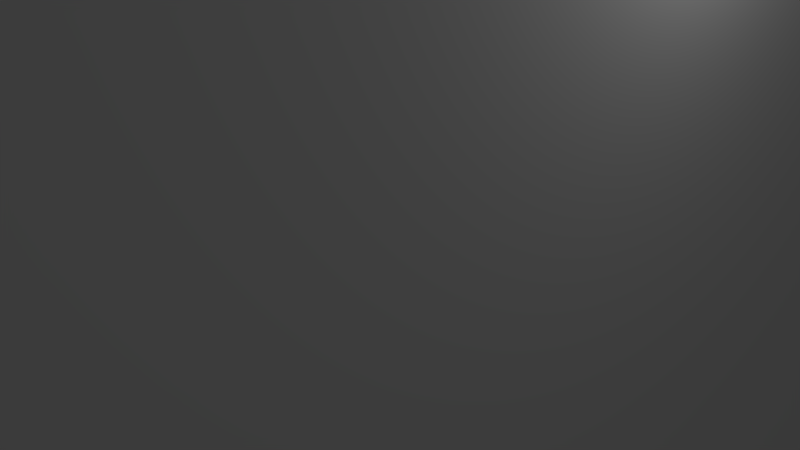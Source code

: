 # Source: podstawka.blend  (saved by Blender 2.78.0; exported with 4.5.12 LTS)
import bpy
from mathutils import Matrix  # noqa: F401  (used for matrix-valued properties, if any)

bpy.ops.wm.read_factory_settings(use_empty=True)
scene = bpy.context.scene
scene.name = 'Scene'

# ---- collections
col_collection_1 = bpy.data.collections.new('Collection 1'); scene.collection.children.link(col_collection_1)

# ---- world
world_world = bpy.data.worlds.new('World'); scene.world = world_world
world_world.color = (0.05088, 0.05088, 0.05088)
world_world.use_sun_shadow = False
world_world.sun_shadow_jitter_overblur = 0.0
world_world.cycles.sampling_method = 'MANUAL'

# ---- cameras
cam_camera = bpy.data.cameras.new('Camera')
cam_camera.clip_end = 100.0
cam_camera.lens = 35.0
cam_camera.sensor_width = 32.0
cam_camera.sensor_height = 18.0
cam_camera.ortho_scale = 7.314
cam_camera.dof.focus_distance = 0.0
cam_camera.dof.aperture_fstop = 128.0

# ---- lights
light_lamp = bpy.data.lights.new('Lamp', 'POINT')
light_lamp.transmission_factor = 0.0
light_lamp.cutoff_distance = 30.0
light_lamp.energy = 100.0
light_lamp.shadow_buffer_clip_start = 1.001
light_lamp.shadow_soft_size = 0.1
light_lamp.shadow_maximum_resolution = 0.006
light_lamp.use_absolute_resolution = True

# ---- meshes
me_cube_001 = bpy.data.meshes.new('Cube.001')
me_cube_001.from_pydata([(-3.5, -9.75, -13.6), (-3.5, 9.75, -13.6), (3.5, -9.75, -13.6), (3.5, 9.75, -13.6), (-3.5, -9.75, 13.6), (-3.5, 9.75, 13.6), (3.5, 9.75, 13.6), (3.5, -9.75, 13.6), (0.0, -2.5, 13.6), (0.0, -2.5, -13.59), (1.618, -5.676, 13.6), (1.618, -5.676, -13.59), (1.782, -5.408, 13.6), (1.782, -5.408, -13.59), (1.902, -5.118, 13.6), (1.902, -5.118, -13.59), (1.414, -3.086, 13.6), (1.414, -3.086, -13.59), (1.975, -4.813, 13.6), (1.975, -4.813, -13.59), (-1.605e-06, -6.5, 13.6), (-1.605e-06, -6.5, -13.59), (0.618, -2.598, 13.6), (0.618, -2.598, -13.59), (2.0, -4.5, 13.6), (2.0, -4.5, -13.59), (-0.618, -6.402, 13.6), (-0.618, -6.402, -13.59), (-0.3129, -6.475, 13.6), (-0.3129, -6.475, -13.59), (0.3129, -6.475, 13.6), (0.3129, -6.475, -13.59), (1.176, -6.118, 13.6), (1.176, -6.118, -13.59), (-0.908, -6.282, 13.6), (-0.908, -6.282, -13.59), (1.618, -3.324, 13.6), (1.618, -3.324, -13.59), (0.3129, -2.525, 13.6), (0.3129, -2.525, -13.59), (1.782, -3.592, 13.6), (1.782, -3.592, -13.59), (1.975, -4.187, 13.6), (1.975, -4.187, -13.59), (0.908, -6.282, 13.6), (0.908, -6.282, -13.59), (1.414, -5.914, 13.6), (1.414, -5.914, -13.59), (0.618, -6.402, 13.6), (0.618, -6.402, -13.59), (1.176, -2.882, 13.6), (1.176, -2.882, -13.59), (0.908, -2.718, 13.6), (0.908, -2.718, -13.59), (-1.414, -3.086, 13.6), (-1.414, -3.086, -13.59), (-1.618, -3.324, 13.6), (-1.618, -3.324, -13.59), (-0.908, -2.718, 13.6), (-0.908, -2.718, -13.59), (-0.618, -2.598, 13.6), (-0.618, -2.598, -13.59), (-1.902, -5.118, 13.6), (-1.902, -5.118, -13.59), (-1.975, -4.813, 13.6), (-1.975, -4.813, -13.59), (-1.975, -4.187, 13.6), (-1.975, -4.187, -13.59), (-1.902, -3.882, 13.6), (-1.902, -3.882, -13.59), (-1.782, -5.408, 13.6), (-1.782, -5.408, -13.59), (-0.3129, -2.525, 13.6), (-0.3129, -2.525, -13.59), (-1.176, -6.118, 13.6), (-1.176, -6.118, -13.59), (-2.0, -4.5, 13.6), (-2.0, -4.5, -13.59), (1.902, -3.882, 13.6), (1.902, -3.882, -13.59), (-1.414, -5.914, 13.6), (-1.414, -5.914, -13.59), (-1.176, -2.882, 13.6), (-1.176, -2.882, -13.59), (-1.618, -5.676, 13.6), (-1.618, -5.676, -13.59), (-1.782, -3.592, 13.6), (-1.782, -3.592, -13.59), (0.0, 6.8, 13.59), (0.0, 6.8, -13.59), (1.618, 3.624, 13.6), (1.618, 3.624, -13.59), (1.782, 3.892, 13.6), (1.782, 3.892, -13.59), (1.902, 4.182, 13.6), (1.902, 4.182, -13.59), (1.414, 6.214, 13.59), (1.414, 6.214, -13.59), (1.975, 4.487, 13.6), (1.975, 4.487, -13.59), (-1.605e-06, 2.8, 13.6), (-1.605e-06, 2.8, -13.59), (0.618, 6.702, 13.59), (0.618, 6.702, -13.59), (2.0, 4.8, 13.6), (2.0, 4.8, -13.59), (-0.618, 2.898, 13.6), (-0.618, 2.898, -13.59), (-0.3129, 2.825, 13.6), (-0.3129, 2.825, -13.59), (0.3129, 2.825, 13.6), (0.3129, 2.825, -13.59), (1.176, 3.182, 13.6), (1.176, 3.182, -13.59), (-0.908, 3.018, 13.6), (-0.908, 3.018, -13.6), (1.618, 5.976, 13.59), (1.618, 5.976, -13.59), (0.3129, 6.775, 13.59), (0.3129, 6.775, -13.59), (1.782, 5.708, 13.59), (1.782, 5.708, -13.59), (1.975, 5.113, 13.59), (1.975, 5.113, -13.59), (0.908, 3.018, 13.59), (0.908, 3.018, -13.59), (1.414, 3.386, 13.59), (1.414, 3.386, -13.59), (0.618, 2.898, 13.6), (0.618, 2.898, -13.59), (1.176, 6.418, 13.59), (1.176, 6.418, -13.59), (0.908, 6.582, 13.59), (0.908, 6.582, -13.59), (-1.414, 6.214, 13.59), (-1.414, 6.214, -13.59), (-1.618, 5.976, 13.59), (-1.618, 5.976, -13.59), (-0.908, 6.582, 13.59), (-0.908, 6.582, -13.59), (-0.618, 6.702, 13.59), (-0.618, 6.702, -13.59), (-1.902, 4.182, 13.59), (-1.902, 4.182, -13.6), (-1.975, 4.487, 13.59), (-1.975, 4.487, -13.6), (-1.975, 5.113, 13.59), (-1.975, 5.113, -13.59), (-1.902, 5.418, 13.59), (-1.902, 5.418, -13.59), (-1.782, 3.892, 13.59), (-1.782, 3.892, -13.6), (-0.3129, 6.775, 13.59), (-0.3129, 6.775, -13.59), (-1.176, 3.182, 13.6), (-1.176, 3.182, -13.59), (-2.0, 4.8, 13.59), (-2.0, 4.8, -13.6), (1.902, 5.418, 13.6), (1.902, 5.418, -13.59), (-1.414, 3.386, 13.6), (-1.414, 3.386, -13.59), (-1.176, 6.418, 13.59), (-1.176, 6.418, -13.59), (-1.618, 3.624, 13.6), (-1.618, 3.624, -13.6), (-1.782, 5.708, 13.59), (-1.782, 5.708, -13.59)], [], [(1, 5, 6, 3), (3, 6, 7, 2), (0, 4, 5, 1), (1, 3, 105, 123, 159, 121, 117, 97, 131, 133, 103, 119, 89, 153, 141, 139, 163, 135, 137, 167, 149, 147, 157), (6, 104, 98, 94, 92, 90, 126, 112, 124, 128, 110, 100, 108, 106, 114, 154, 160, 164, 150, 142, 144, 156, 5, 4, 76, 66, 68, 86, 56, 54, 82, 58, 60, 72, 8, 38, 22, 52, 50, 16, 36, 40, 78, 42, 24, 7), (2, 7, 4, 0), (43, 42, 78, 79), (55, 54, 56, 57), (57, 56, 86, 87), (15, 14, 18, 19), (19, 18, 24, 25), (81, 80, 74, 75), (41, 40, 36, 37), (79, 78, 40, 41), (17, 16, 50, 51), (87, 86, 68, 69), (45, 44, 32, 33), (71, 70, 84, 85), (33, 32, 46, 47), (69, 68, 66, 67), (51, 50, 52, 53), (31, 30, 48, 49), (0, 77, 65, 63, 71, 85, 81, 75, 35, 27, 29, 21, 31, 49, 45, 33, 47, 11, 13, 15, 19, 25, 2), (53, 52, 22, 23), (13, 12, 14, 15), (65, 64, 62, 63), (85, 84, 80, 81), (67, 66, 76, 77), (83, 82, 54, 55), (11, 10, 12, 13), (21, 20, 30, 31), (27, 26, 28, 29), (39, 38, 8, 9), (37, 36, 16, 17), (75, 74, 34, 35), (25, 24, 42, 43), (49, 48, 44, 45), (61, 60, 58, 59), (77, 76, 64, 65), (23, 22, 38, 39), (35, 34, 26, 27), (47, 46, 10, 11), (63, 62, 70, 71), (7, 24, 18, 14, 12, 10, 46, 32, 44, 48, 30, 20, 28, 26, 34, 74, 80, 84, 70, 62, 64, 76, 4), (9, 8, 72, 73), (73, 72, 60, 61), (29, 28, 20, 21), (59, 58, 82, 83), (123, 122, 158, 159), (135, 134, 136, 137), (137, 136, 166, 167), (95, 94, 98, 99), (99, 98, 104, 105), (161, 160, 154, 155), (121, 120, 116, 117), (159, 158, 120, 121), (97, 96, 130, 131), (167, 166, 148, 149), (125, 124, 112, 113), (151, 150, 164, 165), (113, 112, 126, 127), (149, 148, 146, 147), (131, 130, 132, 133), (111, 110, 128, 129), (145, 143, 151, 165, 161, 155, 115, 107, 109, 101, 111, 129, 125, 113, 127, 91, 93, 95, 99, 105, 3, 2, 25, 43, 79, 41, 37, 17, 51, 53, 23, 39, 9, 73, 61, 59, 83, 55, 57, 87, 69, 67, 77, 0, 1, 157), (133, 132, 102, 103), (93, 92, 94, 95), (145, 144, 142, 143), (165, 164, 160, 161), (147, 146, 156, 157), (163, 162, 134, 135), (91, 90, 92, 93), (101, 100, 110, 111), (107, 106, 108, 109), (119, 118, 88, 89), (117, 116, 96, 97), (155, 154, 114, 115), (105, 104, 122, 123), (129, 128, 124, 125), (141, 140, 138, 139), (157, 156, 144, 145), (103, 102, 118, 119), (115, 114, 106, 107), (127, 126, 90, 91), (143, 142, 150, 151), (5, 156, 146, 148, 166, 136, 134, 162, 138, 140, 152, 88, 118, 102, 132, 130, 96, 116, 120, 158, 122, 104, 6), (89, 88, 152, 153), (153, 152, 140, 141), (109, 108, 100, 101), (139, 138, 162, 163)])
me_cube_001.use_remesh_preserve_volume = False
me_cube_001.use_remesh_preserve_attributes = False
me_cube_001.use_mirror_vertex_groups = False
me_cube_001.update()

# ---- objects
ob_cube = bpy.data.objects.new('Cube', me_cube_001)
ob_lamp = bpy.data.objects.new('Lamp', light_lamp)
ob_camera = bpy.data.objects.new('Camera', cam_camera)

# ---- transforms, parenting, visibility, modifiers, constraints
ob_cube.location = (0.0, 0.0, 0.0)
ob_cube.lineart.crease_threshold = 0.0
ob_lamp.location = (4.076, 1.005, 5.904)
ob_lamp.rotation_euler = (0.6503, 0.05522, 1.866)
ob_lamp.lock_rotations_4d = False
ob_lamp.empty_display_type = 'ARROWS'
ob_lamp.color = (0.0, 0.0, 0.0, 0.0)
ob_lamp.lineart.crease_threshold = 0.0
ob_camera.location = (7.481, -6.508, 5.344)
ob_camera.rotation_euler = (1.109, 0.0, 0.8149)
ob_camera.lock_rotations_4d = False
ob_camera.empty_display_type = 'ARROWS'
ob_camera.color = (0.0, 0.0, 0.0, 0.0)
ob_camera.display_type = 'WIRE'
ob_camera.lineart.crease_threshold = 0.0

# ---- collection membership
col_collection_1.objects.link(ob_cube)
col_collection_1.objects.link(ob_lamp)
col_collection_1.objects.link(ob_camera)

# ---- scene / render settings (as saved in the file)
scene.camera = ob_camera
scene.frame_start = 1; scene.frame_end = 250; scene.frame_set(1)
scene.render.engine = 'BLENDER_EEVEE_NEXT'
scene.render.resolution_percentage = 50
scene.render.dither_intensity = 0.0
scene.cycles.use_denoising = False
scene.cycles.samples = 128
scene.cycles.sampling_pattern = 'TABULATED_SOBOL'
scene.cycles.light_sampling_threshold = 0.0
scene.cycles.use_adaptive_sampling = False
scene.cycles.use_light_tree = False
scene.cycles.blur_glossy = 0.0
scene.cycles.sample_clamp_indirect = 0.0
scene.view_settings.view_transform = 'Standard'
bpy.context.view_layer.update()
